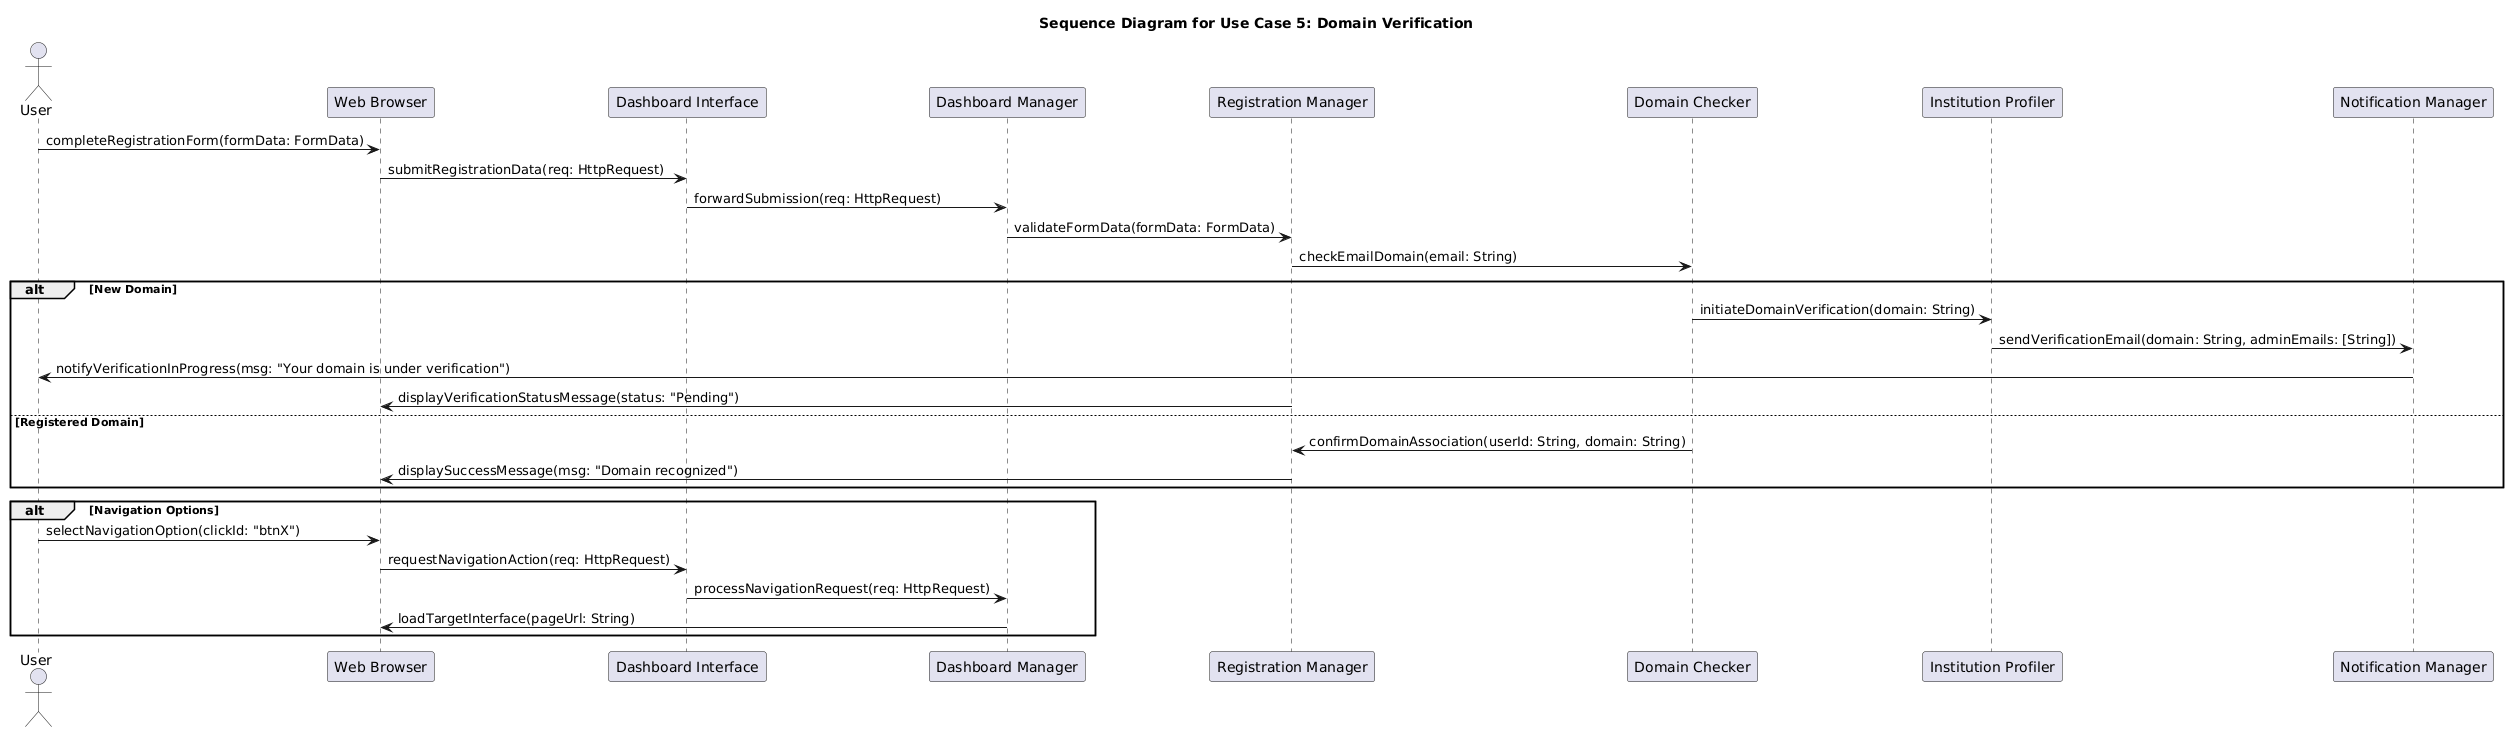

The diagram above was rendered by PlantUML. Its source (embedded in the PNG):
@startuml
title Sequence Diagram for Use Case 5: Domain Verification

actor User
participant "Web Browser" as Browser
participant "Dashboard Interface" as DashboardInterface
participant "Dashboard Manager" as DashboardManager
participant "Registration Manager" as RegistrationManager
participant "Domain Checker" as DomainChecker
participant "Institution Profiler" as InstitutionProfiler
participant "Notification Manager" as NotificationManager

' --- L'utente completa il form di registrazione ---
User -> Browser: completeRegistrationForm(formData: FormData)
Browser -> DashboardInterface: submitRegistrationData(req: HttpRequest)
DashboardInterface -> DashboardManager: forwardSubmission(req: HttpRequest)
DashboardManager -> RegistrationManager: validateFormData(formData: FormData)

' --- Verifica del dominio da parte del Domain Checker ---
RegistrationManager -> DomainChecker: checkEmailDomain(email: String)

alt New Domain
    DomainChecker -> InstitutionProfiler: initiateDomainVerification(domain: String)
    InstitutionProfiler -> NotificationManager: sendVerificationEmail(domain: String, adminEmails: [String])
    NotificationManager -> User: notifyVerificationInProgress(msg: "Your domain is under verification")
    RegistrationManager -> Browser: displayVerificationStatusMessage(status: "Pending")
else Registered Domain
    DomainChecker -> RegistrationManager: confirmDomainAssociation(userId: String, domain: String)
    RegistrationManager -> Browser: displaySuccessMessage(msg: "Domain recognized")
end

' --- Opzioni di navigazione aggiuntive ---
alt Navigation Options
    User -> Browser: selectNavigationOption(clickId: "btnX")
    Browser -> DashboardInterface: requestNavigationAction(req: HttpRequest)
    DashboardInterface -> DashboardManager: processNavigationRequest(req: HttpRequest)
    DashboardManager -> Browser: loadTargetInterface(pageUrl: String)
end
@enduml